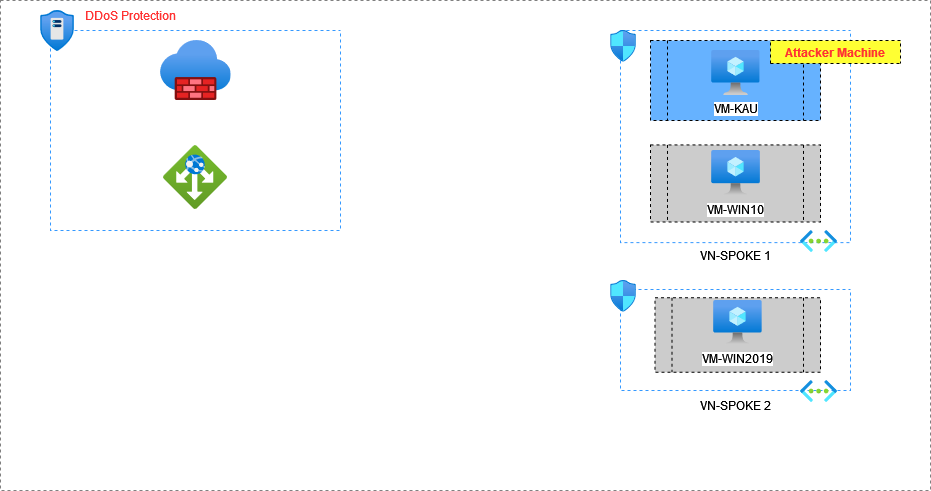

The diagram above was exported from draw.io. Its source (the exported page's mxGraphModel, read from the mxfile embedded in the PNG):
<mxGraphModel dx="1422" dy="772" grid="1" gridSize="10" guides="1" tooltips="1" connect="1" arrows="1" fold="1" page="1" pageScale="1" pageWidth="1169" pageHeight="827" math="0" shadow="0">
  <root>
    <mxCell id="0" />
    <mxCell id="1" parent="0" />
    <mxCell id="AeY9SEFloGVNA9PAhZ-D-4" value="" style="fillColor=none;strokeColor=#808080;dashed=1;verticalAlign=top;fontStyle=0;fontColor=#5A6C86;rounded=0;shadow=0;sketch=0;glass=0;" vertex="1" parent="1">
      <mxGeometry x="230" y="80" width="930" height="490" as="geometry" />
    </mxCell>
    <mxCell id="AeY9SEFloGVNA9PAhZ-D-14" value="" style="swimlane;startSize=0;rounded=0;shadow=0;glass=0;dashed=1;sketch=0;strokeColor=#3399FF;" vertex="1" parent="1">
      <mxGeometry x="850" y="110" width="230" height="212.09" as="geometry" />
    </mxCell>
    <mxCell id="AeY9SEFloGVNA9PAhZ-D-7" value="" style="aspect=fixed;html=1;points=[];align=center;image;fontSize=12;image=img/lib/azure2/networking/Virtual_Networks.svg;rounded=0;shadow=0;glass=0;dashed=1;sketch=0;strokeColor=#808080;" vertex="1" parent="AeY9SEFloGVNA9PAhZ-D-14">
      <mxGeometry x="180" y="200" width="37" height="22.09" as="geometry" />
    </mxCell>
    <mxCell id="AeY9SEFloGVNA9PAhZ-D-29" value="" style="shape=process;whiteSpace=wrap;html=1;backgroundOutline=1;rounded=0;shadow=0;glass=0;dashed=1;labelBackgroundColor=#CCCCCC;sketch=0;fontColor=#3399FF;strokeColor=default;fillColor=#66B2FF;gradientColor=none;" vertex="1" parent="AeY9SEFloGVNA9PAhZ-D-14">
      <mxGeometry x="30" y="10" width="170" height="80" as="geometry" />
    </mxCell>
    <mxCell id="AeY9SEFloGVNA9PAhZ-D-30" value="VM-KAU" style="aspect=fixed;html=1;points=[];align=center;image;fontSize=12;image=img/lib/azure2/compute/Virtual_Machine.svg;rounded=0;shadow=0;glass=0;dashed=1;sketch=0;strokeColor=#808080;" vertex="1" parent="AeY9SEFloGVNA9PAhZ-D-14">
      <mxGeometry x="90.5" y="20.00000000000001" width="49" height="45.45" as="geometry" />
    </mxCell>
    <mxCell id="AeY9SEFloGVNA9PAhZ-D-31" value="" style="shape=process;whiteSpace=wrap;html=1;backgroundOutline=1;rounded=0;shadow=0;glass=0;dashed=1;labelBackgroundColor=#CCCCCC;sketch=0;fontColor=#3399FF;strokeColor=default;fillColor=#CCCCCC;gradientColor=none;" vertex="1" parent="AeY9SEFloGVNA9PAhZ-D-14">
      <mxGeometry x="30" y="114.43" width="170" height="77.05" as="geometry" />
    </mxCell>
    <mxCell id="AeY9SEFloGVNA9PAhZ-D-32" value="VM-WIN10" style="aspect=fixed;html=1;points=[];align=center;image;fontSize=12;image=img/lib/azure2/compute/Virtual_Machine.svg;rounded=0;shadow=0;glass=0;dashed=1;sketch=0;strokeColor=#808080;" vertex="1" parent="AeY9SEFloGVNA9PAhZ-D-14">
      <mxGeometry x="90.5" y="120" width="49.5" height="45.91" as="geometry" />
    </mxCell>
    <mxCell id="AeY9SEFloGVNA9PAhZ-D-36" value="Attacker Machine" style="swimlane;rounded=0;shadow=0;glass=0;dashed=1;labelBackgroundColor=none;sketch=0;fontColor=#FF3333;strokeColor=default;fillColor=#FFFF33;gradientColor=none;" vertex="1" collapsed="1" parent="AeY9SEFloGVNA9PAhZ-D-14">
      <mxGeometry x="150" y="10" width="130" height="23" as="geometry">
        <mxRectangle x="480" y="280" width="200" height="200" as="alternateBounds" />
      </mxGeometry>
    </mxCell>
    <mxCell id="AeY9SEFloGVNA9PAhZ-D-38" value="" style="aspect=fixed;html=1;points=[];align=center;image;fontSize=12;image=img/lib/azure2/networking/Network_Security_Groups.svg;rounded=0;shadow=0;glass=0;dashed=1;labelBackgroundColor=none;sketch=0;fontColor=#FF3333;strokeColor=#FF3333;fillColor=#FFFF33;gradientColor=none;" vertex="1" parent="AeY9SEFloGVNA9PAhZ-D-14">
      <mxGeometry x="-10" y="7.105427357601002e-15" width="26" height="31.57" as="geometry" />
    </mxCell>
    <mxCell id="AeY9SEFloGVNA9PAhZ-D-16" value="" style="swimlane;startSize=0;rounded=0;shadow=0;glass=0;dashed=1;sketch=0;strokeColor=#3399FF;fillColor=#CCCCCC;gradientColor=none;" vertex="1" parent="1">
      <mxGeometry x="850" y="369" width="230" height="101" as="geometry">
        <mxRectangle x="850" y="369" width="50" height="40" as="alternateBounds" />
      </mxGeometry>
    </mxCell>
    <mxCell id="AeY9SEFloGVNA9PAhZ-D-10" value="" style="aspect=fixed;html=1;points=[];align=center;image;fontSize=12;image=img/lib/azure2/networking/Virtual_Networks.svg;rounded=0;shadow=0;glass=0;dashed=1;sketch=0;strokeColor=#808080;" vertex="1" parent="AeY9SEFloGVNA9PAhZ-D-16">
      <mxGeometry x="180" y="91" width="37" height="22.09" as="geometry" />
    </mxCell>
    <mxCell id="AeY9SEFloGVNA9PAhZ-D-34" value="" style="shape=process;whiteSpace=wrap;html=1;backgroundOutline=1;rounded=0;shadow=0;glass=0;dashed=1;labelBackgroundColor=#CCCCCC;sketch=0;fontColor=#3399FF;strokeColor=default;fillColor=#CCCCCC;gradientColor=none;" vertex="1" parent="AeY9SEFloGVNA9PAhZ-D-16">
      <mxGeometry x="34.5" y="8.25" width="165.5" height="74.5" as="geometry" />
    </mxCell>
    <mxCell id="AeY9SEFloGVNA9PAhZ-D-18" value="VM-WIN2019" style="aspect=fixed;html=1;points=[];align=center;image;fontSize=12;image=img/lib/azure2/compute/Virtual_Machine.svg;rounded=0;shadow=0;glass=0;dashed=1;sketch=0;strokeColor=#808080;" vertex="1" parent="AeY9SEFloGVNA9PAhZ-D-16">
      <mxGeometry x="92.75" y="11.00000000000001" width="49" height="45.45" as="geometry" />
    </mxCell>
    <mxCell id="AeY9SEFloGVNA9PAhZ-D-39" value="" style="aspect=fixed;html=1;points=[];align=center;image;fontSize=12;image=img/lib/azure2/networking/Network_Security_Groups.svg;rounded=0;shadow=0;glass=0;dashed=1;labelBackgroundColor=none;sketch=0;fontColor=#FF3333;strokeColor=#FF3333;fillColor=#FFFF33;gradientColor=none;" vertex="1" parent="AeY9SEFloGVNA9PAhZ-D-16">
      <mxGeometry x="-10" y="-9" width="26" height="31.57" as="geometry" />
    </mxCell>
    <mxCell id="AeY9SEFloGVNA9PAhZ-D-17" value="VN-SPOKE 1" style="text;html=1;strokeColor=none;fillColor=none;align=center;verticalAlign=middle;whiteSpace=wrap;rounded=0;shadow=0;glass=0;dashed=1;sketch=0;" vertex="1" parent="1">
      <mxGeometry x="925" y="320" width="80" height="30" as="geometry" />
    </mxCell>
    <mxCell id="AeY9SEFloGVNA9PAhZ-D-21" value="VN-SPOKE 2" style="text;html=1;strokeColor=none;fillColor=none;align=center;verticalAlign=middle;whiteSpace=wrap;rounded=0;shadow=0;glass=0;dashed=1;sketch=0;" vertex="1" parent="1">
      <mxGeometry x="925" y="470" width="80" height="30" as="geometry" />
    </mxCell>
    <mxCell id="AeY9SEFloGVNA9PAhZ-D-41" value="" style="swimlane;startSize=0;rounded=0;shadow=0;glass=0;dashed=1;labelBackgroundColor=none;sketch=0;fontColor=#FF3333;strokeColor=#3399FF;fillColor=#FFFF33;gradientColor=none;" vertex="1" parent="1">
      <mxGeometry x="280" y="110" width="290" height="200" as="geometry" />
    </mxCell>
    <mxCell id="AeY9SEFloGVNA9PAhZ-D-40" value="" style="aspect=fixed;html=1;points=[];align=center;image;fontSize=12;image=img/lib/azure2/networking/DDoS_Protection_Plans.svg;rounded=0;shadow=0;glass=0;dashed=1;labelBackgroundColor=none;sketch=0;fontColor=#FF3333;strokeColor=#3399FF;fillColor=#FFFF33;gradientColor=none;" vertex="1" parent="AeY9SEFloGVNA9PAhZ-D-41">
      <mxGeometry x="-10" y="-20.000000000000043" width="34" height="41.29" as="geometry" />
    </mxCell>
    <mxCell id="AeY9SEFloGVNA9PAhZ-D-43" value="" style="aspect=fixed;html=1;points=[];align=center;image;fontSize=12;image=img/lib/azure2/networking/Application_Gateways.svg;rounded=0;shadow=0;glass=0;dashed=1;labelBackgroundColor=none;sketch=0;fontColor=#FF3333;strokeColor=#3399FF;fillColor=#FFFF33;gradientColor=none;" vertex="1" parent="AeY9SEFloGVNA9PAhZ-D-41">
      <mxGeometry x="113" y="115" width="64" height="64" as="geometry" />
    </mxCell>
    <mxCell id="AeY9SEFloGVNA9PAhZ-D-45" value="" style="aspect=fixed;html=1;points=[];align=center;image;fontSize=12;image=img/lib/azure2/networking/Firewalls.svg;rounded=0;shadow=0;glass=0;dashed=1;labelBackgroundColor=none;sketch=0;fontColor=#FF3333;strokeColor=#3399FF;fillColor=#FFFF33;gradientColor=none;" vertex="1" parent="AeY9SEFloGVNA9PAhZ-D-41">
      <mxGeometry x="109.5" y="10" width="71" height="60" as="geometry" />
    </mxCell>
    <mxCell id="AeY9SEFloGVNA9PAhZ-D-46" value="DDoS Protection" style="text;html=1;strokeColor=none;fillColor=none;align=center;verticalAlign=middle;whiteSpace=wrap;rounded=0;shadow=0;glass=0;dashed=1;labelBackgroundColor=none;sketch=0;fontColor=#FF3333;" vertex="1" parent="1">
      <mxGeometry x="300" y="80" width="120" height="30" as="geometry" />
    </mxCell>
  </root>
</mxGraphModel>